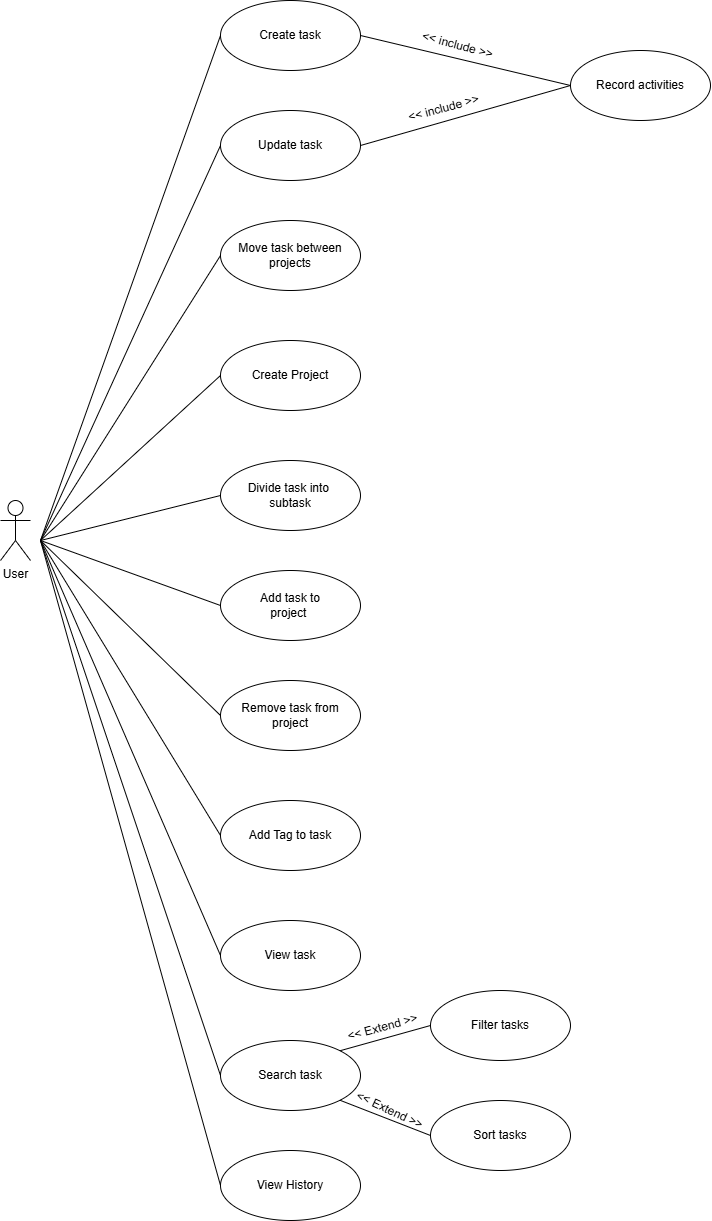

The diagram above was exported from draw.io. Its source (the exported page's mxGraphModel, read from the mxfile embedded in the PNG):
<mxGraphModel dx="2605" dy="1318" grid="0" gridSize="10" guides="1" tooltips="1" connect="1" arrows="1" fold="1" page="0" pageScale="1" pageWidth="850" pageHeight="1100" math="0" shadow="0">
  <root>
    <mxCell id="0" />
    <mxCell id="1" parent="0" />
    <mxCell id="EDkHLUPdCcZWskj0iM1_-1" parent="1" style="shape=umlActor;verticalLabelPosition=bottom;verticalAlign=top;html=1;outlineConnect=0;" value="User" vertex="1">
      <mxGeometry height="60" width="30" x="20" y="520" as="geometry" />
    </mxCell>
    <mxCell id="EDkHLUPdCcZWskj0iM1_-2" parent="1" style="ellipse;whiteSpace=wrap;html=1;" value="Create task" vertex="1">
      <mxGeometry height="70" width="140" x="240" y="20" as="geometry" />
    </mxCell>
    <mxCell id="a8qTqxnb_agMz-ARCWT8-2" parent="1" style="ellipse;whiteSpace=wrap;html=1;" value="Divide task into&amp;nbsp;&lt;div&gt;subtask&lt;/div&gt;" vertex="1">
      <mxGeometry height="70" width="140" x="240" y="480" as="geometry" />
    </mxCell>
    <mxCell id="v1gf8iC5oIP_fsHrWm75-2" parent="1" style="ellipse;whiteSpace=wrap;html=1;" value="Update task" vertex="1">
      <mxGeometry height="70" width="140" x="240" y="130" as="geometry" />
    </mxCell>
    <mxCell id="wBa_fdfs5ePc4yHhmBXW-1" edge="1" parent="1" source="v1gf8iC5oIP_fsHrWm75-2" style="edgeStyle=orthogonalEdgeStyle;rounded=0;orthogonalLoop=1;jettySize=auto;html=1;exitX=0.5;exitY=1;exitDx=0;exitDy=0;" target="v1gf8iC5oIP_fsHrWm75-2">
      <mxGeometry relative="1" as="geometry" />
    </mxCell>
    <mxCell id="wBa_fdfs5ePc4yHhmBXW-5" parent="1" style="ellipse;whiteSpace=wrap;html=1;" value="Create Project" vertex="1">
      <mxGeometry height="70" width="140" x="240" y="360" as="geometry" />
    </mxCell>
    <mxCell id="wBa_fdfs5ePc4yHhmBXW-6" parent="1" style="ellipse;whiteSpace=wrap;html=1;" value="Add task to&lt;div&gt;project&amp;nbsp;&lt;/div&gt;" vertex="1">
      <mxGeometry height="70" width="140" x="240" y="590" as="geometry" />
    </mxCell>
    <mxCell id="wBa_fdfs5ePc4yHhmBXW-7" parent="1" style="ellipse;whiteSpace=wrap;html=1;" value="Remove task from&lt;div&gt;project&lt;/div&gt;" vertex="1">
      <mxGeometry height="70" width="140" x="240" y="700" as="geometry" />
    </mxCell>
    <mxCell id="wBa_fdfs5ePc4yHhmBXW-8" parent="1" style="ellipse;whiteSpace=wrap;html=1;" value="Move task between&lt;div&gt;projects&lt;/div&gt;" vertex="1">
      <mxGeometry height="70" width="140" x="240" y="240" as="geometry" />
    </mxCell>
    <mxCell id="wBa_fdfs5ePc4yHhmBXW-9" parent="1" style="ellipse;whiteSpace=wrap;html=1;" value="Add Tag to task" vertex="1">
      <mxGeometry height="70" width="140" x="240" y="820" as="geometry" />
    </mxCell>
    <mxCell id="wBa_fdfs5ePc4yHhmBXW-11" parent="1" style="ellipse;whiteSpace=wrap;html=1;" value="View task" vertex="1">
      <mxGeometry height="70" width="140" x="240" y="940" as="geometry" />
    </mxCell>
    <mxCell id="wBa_fdfs5ePc4yHhmBXW-13" parent="1" style="ellipse;whiteSpace=wrap;html=1;" value="Record activities" vertex="1">
      <mxGeometry height="70" width="140" x="590" y="70" as="geometry" />
    </mxCell>
    <mxCell id="wBa_fdfs5ePc4yHhmBXW-14" parent="1" style="ellipse;whiteSpace=wrap;html=1;" value="Search task" vertex="1">
      <mxGeometry height="70" width="140" x="240" y="1060" as="geometry" />
    </mxCell>
    <mxCell id="wBa_fdfs5ePc4yHhmBXW-16" parent="1" style="ellipse;whiteSpace=wrap;html=1;" value="View History" vertex="1">
      <mxGeometry height="70" width="140" x="240" y="1170" as="geometry" />
    </mxCell>
    <mxCell id="wBa_fdfs5ePc4yHhmBXW-17" parent="1" style="ellipse;whiteSpace=wrap;html=1;" value="Filter tasks" vertex="1">
      <mxGeometry height="70" width="140" x="450" y="1010" as="geometry" />
    </mxCell>
    <mxCell id="wBa_fdfs5ePc4yHhmBXW-18" parent="1" style="ellipse;whiteSpace=wrap;html=1;" value="Sort tasks" vertex="1">
      <mxGeometry height="70" width="140" x="450" y="1120" as="geometry" />
    </mxCell>
    <mxCell id="wBa_fdfs5ePc4yHhmBXW-22" edge="1" parent="1" style="endArrow=none;html=1;rounded=0;entryX=0;entryY=0.5;entryDx=0;entryDy=0;" target="EDkHLUPdCcZWskj0iM1_-2" value="">
      <mxGeometry height="50" relative="1" width="50" as="geometry">
        <mxPoint x="60" y="560" as="sourcePoint" />
        <mxPoint x="360" y="310" as="targetPoint" />
      </mxGeometry>
    </mxCell>
    <mxCell id="wBa_fdfs5ePc4yHhmBXW-23" edge="1" parent="1" style="endArrow=none;html=1;rounded=0;entryX=0;entryY=0.5;entryDx=0;entryDy=0;" target="v1gf8iC5oIP_fsHrWm75-2" value="">
      <mxGeometry height="50" relative="1" width="50" as="geometry">
        <mxPoint x="60" y="560" as="sourcePoint" />
        <mxPoint x="630" y="260" as="targetPoint" />
      </mxGeometry>
    </mxCell>
    <mxCell id="wBa_fdfs5ePc4yHhmBXW-24" edge="1" parent="1" style="endArrow=none;html=1;rounded=0;entryX=0;entryY=0.5;entryDx=0;entryDy=0;" target="wBa_fdfs5ePc4yHhmBXW-8" value="">
      <mxGeometry height="50" relative="1" width="50" as="geometry">
        <mxPoint x="60" y="560" as="sourcePoint" />
        <mxPoint x="430" y="370" as="targetPoint" />
      </mxGeometry>
    </mxCell>
    <mxCell id="wBa_fdfs5ePc4yHhmBXW-25" edge="1" parent="1" style="endArrow=none;html=1;rounded=0;entryX=0;entryY=0.5;entryDx=0;entryDy=0;" target="wBa_fdfs5ePc4yHhmBXW-5" value="">
      <mxGeometry height="50" relative="1" width="50" as="geometry">
        <mxPoint x="60" y="560" as="sourcePoint" />
        <mxPoint x="450" y="530" as="targetPoint" />
      </mxGeometry>
    </mxCell>
    <mxCell id="wBa_fdfs5ePc4yHhmBXW-27" edge="1" parent="1" style="endArrow=none;html=1;rounded=0;entryX=0;entryY=0.5;entryDx=0;entryDy=0;" target="a8qTqxnb_agMz-ARCWT8-2" value="">
      <mxGeometry height="50" relative="1" width="50" as="geometry">
        <mxPoint x="60" y="560" as="sourcePoint" />
        <mxPoint x="460" y="540" as="targetPoint" />
      </mxGeometry>
    </mxCell>
    <mxCell id="wBa_fdfs5ePc4yHhmBXW-28" edge="1" parent="1" style="endArrow=none;html=1;rounded=0;entryX=0;entryY=0.5;entryDx=0;entryDy=0;" target="wBa_fdfs5ePc4yHhmBXW-9" value="">
      <mxGeometry height="50" relative="1" width="50" as="geometry">
        <mxPoint x="60" y="560" as="sourcePoint" />
        <mxPoint x="430" y="600" as="targetPoint" />
      </mxGeometry>
    </mxCell>
    <mxCell id="wBa_fdfs5ePc4yHhmBXW-29" edge="1" parent="1" style="endArrow=none;html=1;rounded=0;entryX=0;entryY=0.5;entryDx=0;entryDy=0;" target="wBa_fdfs5ePc4yHhmBXW-11" value="">
      <mxGeometry height="50" relative="1" width="50" as="geometry">
        <mxPoint x="60" y="560" as="sourcePoint" />
        <mxPoint x="610" y="680" as="targetPoint" />
      </mxGeometry>
    </mxCell>
    <mxCell id="wBa_fdfs5ePc4yHhmBXW-30" edge="1" parent="1" style="endArrow=none;html=1;rounded=0;entryX=0;entryY=0.5;entryDx=0;entryDy=0;" target="wBa_fdfs5ePc4yHhmBXW-14" value="">
      <mxGeometry height="50" relative="1" width="50" as="geometry">
        <mxPoint x="60" y="560" as="sourcePoint" />
        <mxPoint x="310" y="800" as="targetPoint" />
      </mxGeometry>
    </mxCell>
    <mxCell id="wBa_fdfs5ePc4yHhmBXW-31" edge="1" parent="1" style="endArrow=none;html=1;rounded=0;entryX=0;entryY=0.5;entryDx=0;entryDy=0;" target="wBa_fdfs5ePc4yHhmBXW-16" value="">
      <mxGeometry height="50" relative="1" width="50" as="geometry">
        <mxPoint x="60" y="560" as="sourcePoint" />
        <mxPoint x="530" y="1175" as="targetPoint" />
      </mxGeometry>
    </mxCell>
    <mxCell id="wBa_fdfs5ePc4yHhmBXW-32" edge="1" parent="1" source="wBa_fdfs5ePc4yHhmBXW-13" style="endArrow=none;html=1;rounded=0;entryX=1;entryY=0.5;entryDx=0;entryDy=0;exitX=0;exitY=0.5;exitDx=0;exitDy=0;" target="EDkHLUPdCcZWskj0iM1_-2" value="">
      <mxGeometry height="50" relative="1" width="50" as="geometry">
        <mxPoint x="500" y="635" as="sourcePoint" />
        <mxPoint x="680" y="130" as="targetPoint" />
      </mxGeometry>
    </mxCell>
    <mxCell id="wBa_fdfs5ePc4yHhmBXW-33" edge="1" parent="1" source="wBa_fdfs5ePc4yHhmBXW-13" style="endArrow=none;html=1;rounded=0;exitX=0;exitY=0.5;exitDx=0;exitDy=0;entryX=1;entryY=0.5;entryDx=0;entryDy=0;" target="v1gf8iC5oIP_fsHrWm75-2" value="">
      <mxGeometry height="50" relative="1" width="50" as="geometry">
        <mxPoint x="710" y="190" as="sourcePoint" />
        <mxPoint x="380" y="170" as="targetPoint" />
      </mxGeometry>
    </mxCell>
    <mxCell id="wBa_fdfs5ePc4yHhmBXW-34" parent="1" style="text;html=1;whiteSpace=wrap;strokeColor=none;fillColor=none;align=center;verticalAlign=middle;rounded=0;rotation=-15;" value="&amp;lt;&amp;lt; include &amp;gt;&amp;gt;" vertex="1">
      <mxGeometry height="30" width="115" x="406" y="113" as="geometry" />
    </mxCell>
    <mxCell id="wBa_fdfs5ePc4yHhmBXW-35" parent="1" style="text;html=1;whiteSpace=wrap;strokeColor=none;fillColor=none;align=center;verticalAlign=middle;rounded=0;rotation=15;" value="&amp;lt;&amp;lt; include &amp;gt;&amp;gt;" vertex="1">
      <mxGeometry height="30" width="115" x="420.0030206881592" y="50.000982487730965" as="geometry" />
    </mxCell>
    <mxCell id="wBa_fdfs5ePc4yHhmBXW-38" edge="1" parent="1" style="endArrow=none;html=1;rounded=0;entryX=0;entryY=0.5;entryDx=0;entryDy=0;" target="wBa_fdfs5ePc4yHhmBXW-6" value="">
      <mxGeometry height="50" relative="1" width="50" as="geometry">
        <mxPoint x="60" y="560" as="sourcePoint" />
        <mxPoint x="230" y="520" as="targetPoint" />
      </mxGeometry>
    </mxCell>
    <mxCell id="wBa_fdfs5ePc4yHhmBXW-39" edge="1" parent="1" style="endArrow=none;html=1;rounded=0;entryX=0;entryY=0.5;entryDx=0;entryDy=0;" target="wBa_fdfs5ePc4yHhmBXW-7" value="">
      <mxGeometry height="50" relative="1" width="50" as="geometry">
        <mxPoint x="60" y="560" as="sourcePoint" />
        <mxPoint x="320" y="675" as="targetPoint" />
      </mxGeometry>
    </mxCell>
    <mxCell id="mAs-jr9XjCwDmN351uXA-1" parent="1" style="text;html=1;whiteSpace=wrap;strokeColor=none;fillColor=none;align=center;verticalAlign=middle;rounded=0;rotation=-15;" value="&amp;lt;&amp;lt; Extend &amp;gt;&amp;gt;" vertex="1">
      <mxGeometry height="30" width="115" x="345.00302068815927" y="1032.000982487731" as="geometry" />
    </mxCell>
    <mxCell id="mAs-jr9XjCwDmN351uXA-3" edge="1" parent="1" source="wBa_fdfs5ePc4yHhmBXW-14" style="endArrow=none;html=1;rounded=0;exitX=1;exitY=0;exitDx=0;exitDy=0;entryX=0;entryY=0.5;entryDx=0;entryDy=0;" target="wBa_fdfs5ePc4yHhmBXW-17" value="">
      <mxGeometry height="50" relative="1" width="50" as="geometry">
        <mxPoint x="480" y="1060" as="sourcePoint" />
        <mxPoint x="530" y="1010" as="targetPoint" />
      </mxGeometry>
    </mxCell>
    <mxCell id="mAs-jr9XjCwDmN351uXA-4" edge="1" parent="1" source="wBa_fdfs5ePc4yHhmBXW-14" style="endArrow=none;html=1;rounded=0;exitX=1;exitY=1;exitDx=0;exitDy=0;entryX=0;entryY=0.5;entryDx=0;entryDy=0;" target="wBa_fdfs5ePc4yHhmBXW-18" value="">
      <mxGeometry height="50" relative="1" width="50" as="geometry">
        <mxPoint x="450" y="1115" as="sourcePoint" />
        <mxPoint x="540" y="1090" as="targetPoint" />
      </mxGeometry>
    </mxCell>
    <mxCell id="mAs-jr9XjCwDmN351uXA-5" parent="1" style="text;html=1;whiteSpace=wrap;strokeColor=none;fillColor=none;align=center;verticalAlign=middle;rounded=0;rotation=25;" value="&amp;lt;&amp;lt; Extend &amp;gt;&amp;gt;" vertex="1">
      <mxGeometry height="30" width="115" x="352.00302068815927" y="1115.000982487731" as="geometry" />
    </mxCell>
  </root>
</mxGraphModel>